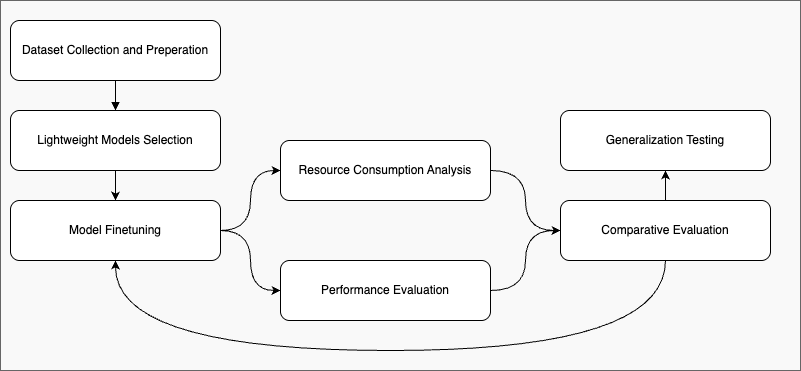

The diagram above was exported from draw.io. Its source (the exported page's mxGraphModel, read from the mxfile embedded in the PNG):
<mxGraphModel dx="1018" dy="777" grid="1" gridSize="10" guides="1" tooltips="1" connect="1" arrows="1" fold="1" page="1" pageScale="1" pageWidth="850" pageHeight="1100" math="0" shadow="0">
  <root>
    <mxCell id="0" />
    <mxCell id="1" parent="0" />
    <mxCell id="6TzIRM0BhM0ytdfTJqQn-12" value="" style="rounded=0;whiteSpace=wrap;html=1;fillColor=#F9F9F9;strokeColor=#666666;fillStyle=auto;fontColor=#333333;" parent="1" vertex="1">
      <mxGeometry x="100" y="100" width="800" height="370" as="geometry" />
    </mxCell>
    <mxCell id="6TzIRM0BhM0ytdfTJqQn-1" value="Dataset Collection and Preperation" style="rounded=1;whiteSpace=wrap;html=1;" parent="1" vertex="1">
      <mxGeometry x="110" y="120" width="210" height="60" as="geometry" />
    </mxCell>
    <mxCell id="6TzIRM0BhM0ytdfTJqQn-7" value="" style="edgeStyle=orthogonalEdgeStyle;rounded=0;orthogonalLoop=1;jettySize=auto;html=1;startArrow=block;startFill=1;endArrow=none;" parent="1" source="6TzIRM0BhM0ytdfTJqQn-2" target="6TzIRM0BhM0ytdfTJqQn-1" edge="1">
      <mxGeometry relative="1" as="geometry" />
    </mxCell>
    <mxCell id="6TzIRM0BhM0ytdfTJqQn-8" value="" style="edgeStyle=orthogonalEdgeStyle;rounded=0;orthogonalLoop=1;jettySize=auto;html=1;" parent="1" source="6TzIRM0BhM0ytdfTJqQn-2" target="6TzIRM0BhM0ytdfTJqQn-3" edge="1">
      <mxGeometry relative="1" as="geometry" />
    </mxCell>
    <mxCell id="6TzIRM0BhM0ytdfTJqQn-2" value="Lightweight Models Selection" style="rounded=1;whiteSpace=wrap;html=1;" parent="1" vertex="1">
      <mxGeometry x="110" y="210" width="210" height="60" as="geometry" />
    </mxCell>
    <mxCell id="6TzIRM0BhM0ytdfTJqQn-17" style="edgeStyle=orthogonalEdgeStyle;rounded=0;orthogonalLoop=1;jettySize=auto;html=1;entryX=0;entryY=0.5;entryDx=0;entryDy=0;curved=1;" parent="1" source="6TzIRM0BhM0ytdfTJqQn-3" target="6TzIRM0BhM0ytdfTJqQn-14" edge="1">
      <mxGeometry relative="1" as="geometry" />
    </mxCell>
    <mxCell id="6TzIRM0BhM0ytdfTJqQn-18" style="edgeStyle=orthogonalEdgeStyle;rounded=0;orthogonalLoop=1;jettySize=auto;html=1;entryX=0;entryY=0.5;entryDx=0;entryDy=0;curved=1;" parent="1" source="6TzIRM0BhM0ytdfTJqQn-3" target="6TzIRM0BhM0ytdfTJqQn-4" edge="1">
      <mxGeometry relative="1" as="geometry" />
    </mxCell>
    <mxCell id="6TzIRM0BhM0ytdfTJqQn-3" value="Model Finetuning" style="rounded=1;whiteSpace=wrap;html=1;" parent="1" vertex="1">
      <mxGeometry x="110" y="300" width="210" height="60" as="geometry" />
    </mxCell>
    <mxCell id="6TzIRM0BhM0ytdfTJqQn-19" style="edgeStyle=orthogonalEdgeStyle;rounded=0;orthogonalLoop=1;jettySize=auto;html=1;entryX=0;entryY=0.5;entryDx=0;entryDy=0;curved=1;" parent="1" source="6TzIRM0BhM0ytdfTJqQn-4" target="6TzIRM0BhM0ytdfTJqQn-5" edge="1">
      <mxGeometry relative="1" as="geometry" />
    </mxCell>
    <mxCell id="6TzIRM0BhM0ytdfTJqQn-4" value="Resource Consumption Analysis&lt;span style=&quot;color: rgba(0, 0, 0, 0); font-family: monospace; font-size: 0px; text-align: start; text-wrap-mode: nowrap;&quot;&gt;%3CmxGraphModel%3E%3Croot%3E%3CmxCell%20id%3D%220%22%2F%3E%3CmxCell%20id%3D%221%22%20parent%3D%220%22%2F%3E%3CmxCell%20id%3D%222%22%20value%3D%22Model%20Finetuning%22%20style%3D%22rounded%3D1%3BwhiteSpace%3Dwrap%3Bhtml%3D1%3B%22%20vertex%3D%221%22%20parent%3D%221%22%3E%3CmxGeometry%20x%3D%22110%22%20y%3D%22300%22%20width%3D%22210%22%20height%3D%2260%22%20as%3D%22geometry%22%2F%3E%3C%2FmxCell%3E%3C%2Froot%3E%3C%2FmxGraphModel%3E&lt;/span&gt;" style="rounded=1;whiteSpace=wrap;html=1;" parent="1" vertex="1">
      <mxGeometry x="380" y="240" width="210" height="60" as="geometry" />
    </mxCell>
    <mxCell id="6TzIRM0BhM0ytdfTJqQn-21" style="edgeStyle=orthogonalEdgeStyle;rounded=0;orthogonalLoop=1;jettySize=auto;html=1;entryX=0.5;entryY=1;entryDx=0;entryDy=0;" parent="1" source="6TzIRM0BhM0ytdfTJqQn-5" target="6TzIRM0BhM0ytdfTJqQn-6" edge="1">
      <mxGeometry relative="1" as="geometry" />
    </mxCell>
    <mxCell id="CY2ok1PTeHeFA3uzCs2p-1" style="edgeStyle=orthogonalEdgeStyle;rounded=0;orthogonalLoop=1;jettySize=auto;html=1;entryX=0.5;entryY=1;entryDx=0;entryDy=0;curved=1;" parent="1" source="6TzIRM0BhM0ytdfTJqQn-5" target="6TzIRM0BhM0ytdfTJqQn-3" edge="1">
      <mxGeometry relative="1" as="geometry">
        <Array as="points">
          <mxPoint x="765" y="450" />
          <mxPoint x="215" y="450" />
        </Array>
      </mxGeometry>
    </mxCell>
    <mxCell id="6TzIRM0BhM0ytdfTJqQn-5" value="Comparative Evaluation" style="rounded=1;whiteSpace=wrap;html=1;" parent="1" vertex="1">
      <mxGeometry x="660" y="300" width="210" height="60" as="geometry" />
    </mxCell>
    <mxCell id="6TzIRM0BhM0ytdfTJqQn-6" value="Generalization Testing" style="rounded=1;whiteSpace=wrap;html=1;" parent="1" vertex="1">
      <mxGeometry x="660" y="210" width="210" height="60" as="geometry" />
    </mxCell>
    <mxCell id="6TzIRM0BhM0ytdfTJqQn-20" style="edgeStyle=orthogonalEdgeStyle;rounded=0;orthogonalLoop=1;jettySize=auto;html=1;curved=1;" parent="1" source="6TzIRM0BhM0ytdfTJqQn-14" target="6TzIRM0BhM0ytdfTJqQn-5" edge="1">
      <mxGeometry relative="1" as="geometry" />
    </mxCell>
    <mxCell id="6TzIRM0BhM0ytdfTJqQn-14" value="Performance Evaluation" style="rounded=1;whiteSpace=wrap;html=1;" parent="1" vertex="1">
      <mxGeometry x="380" y="360" width="210" height="60" as="geometry" />
    </mxCell>
  </root>
</mxGraphModel>